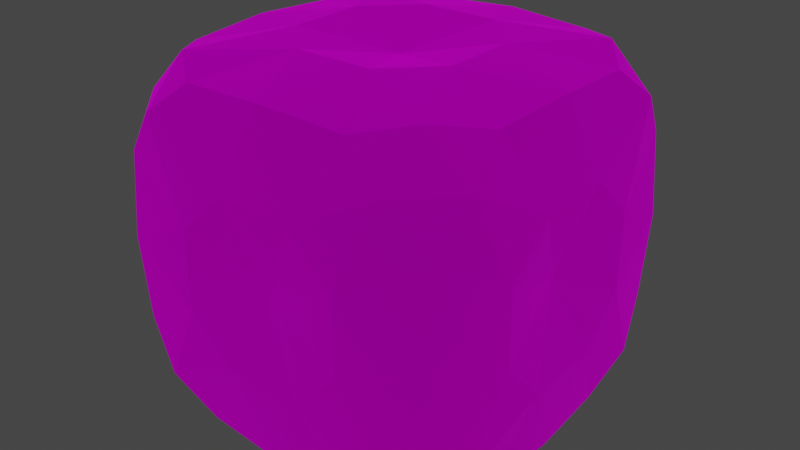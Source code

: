# Source: Rock.blend  (saved by Blender 3.3.6; exported with 4.5.12 LTS)
import bpy
from mathutils import Matrix  # noqa: F401  (used for matrix-valued properties, if any)

bpy.ops.wm.read_factory_settings(use_empty=True)
scene = bpy.context.scene
scene.name = 'Scene'

# ---- collections
col_collection = bpy.data.collections.new('Collection'); scene.collection.children.link(col_collection)

# ---- images (referenced by path relative to the original .blend; pixels are not part of the script)
import os
ASSET_DIR = os.environ.get("B2B_ASSET_DIR", "")  # directory of the original .blend (textures are referenced by path, not embedded)
HERE = os.path.dirname(os.path.abspath(__file__))  # packed textures are extracted next to this script under _unpacked/

def load_image(name, relpath, width, height, colorspace="sRGB"):
    """Load a texture the original file referenced (path relative to the .blend, or extracted next to this script)."""
    p = next((c for c in (os.path.join(HERE, relpath), os.path.join(ASSET_DIR, relpath)) if relpath and os.path.exists(c)), "")
    if p:
        img = bpy.data.images.load(p, check_existing=True)
        img.name = name
    else:  # same state as the original file: an image datablock whose file is absent (Cycles renders it pink)
        img = bpy.data.images.new(name, width, height)
        img.source = "FILE"
        img.filepath = "//" + (relpath or name)
    img.colorspace_settings.name = colorspace
    return img
img_stable_0_jpg = load_image('stable_0.jpg', 'Textures/stable_0.jpg', 1024, 1024, 'sRGB')

# ---- materials (node trees are filled in below, after node groups)
mat_x = bpy.data.materials.new('マテリアル')
mat_x.use_transparent_shadow = False

# ---- material node trees
mat_x.use_nodes = True; mat_x.node_tree.nodes.clear()
_N = mat_x.node_tree.nodes; _L = mat_x.node_tree.links
n0 = _N.new('ShaderNodeBsdfPrincipled'); n0.name = 'Principled BSDF'; n0.location = (10, 300)
n0.distribution = 'GGX'
n0.subsurface_method = 'RANDOM_WALK_SKIN'
n0.inputs[1].default_value = 1.0
n0.inputs[2].default_value = 1.0
n0.inputs[3].default_value = 1.45
n0.inputs[20].default_value = 0.0
n0.inputs[27].default_value = (0.0, 0.0, 0.0, 1.0)
n0.inputs[28].default_value = 1.0
n1 = _N.new('ShaderNodeOutputMaterial'); n1.name = 'Material Output'; n1.location = (300, 300)
n2 = _N.new('ShaderNodeTexImage'); n2.name = '画像テクスチャ'; n2.location = (-280, 280)
n2.image = img_stable_0_jpg
n2.interpolation = 'Smart'
_L.new(n0.outputs[0], n1.inputs[0])
_L.new(n2.outputs[0], n0.inputs[0])
n1.is_active_output = True

# ---- world
world_world = bpy.data.worlds.new('World'); scene.world = world_world
world_world.use_nodes = True; world_world.node_tree.nodes.clear()
_N = world_world.node_tree.nodes; _L = world_world.node_tree.links
n0 = _N.new('ShaderNodeOutputWorld'); n0.name = 'World Output'; n0.location = (300, 300)
n1 = _N.new('ShaderNodeBackground'); n1.name = 'Background'; n1.location = (10, 300)
n1.inputs[0].default_value = (0.05088, 0.05088, 0.05088, 1.0)
_L.new(n1.outputs[0], n0.inputs[0])
n0.is_active_output = True
world_world.color = (0.05088, 0.05088, 0.05088)
world_world.use_sun_shadow = False
world_world.sun_shadow_jitter_overblur = 0.0

# ---- meshes
me_rock = bpy.data.meshes.new('Rock')
me_rock.from_pydata([(0.45, 0.2319, 0.45), (0.45, 0.45, 0.2319), (0.2319, 0.45, 0.45), (0.2319, 0.45, -0.45), (0.45, 0.45, -0.2319), (0.45, 0.2319, -0.45), (0.2319, -0.45, 0.45), (0.45, -0.45, 0.2319), (0.45, -0.2319, 0.45), (0.45, -0.2319, -0.45), (0.45, -0.45, -0.2319), (0.2319, -0.45, -0.45), (-0.2319, 0.45, 0.45), (-0.45, 0.45, 0.2319), (-0.45, 0.2319, 0.45), (-0.45, 0.2319, -0.45), (-0.45, 0.45, -0.2319), (-0.2319, 0.45, -0.45), (-0.2319, -0.45, 0.45), (-0.45, -0.2319, 0.45), (-0.45, -0.45, 0.2319), (-0.2319, -0.45, -0.45), (-0.45, -0.45, -0.2319), (-0.45, -0.2319, -0.45), (0.0, -7.815e-09, -0.45), (-7.815e-09, -0.45, 0.0), (-0.45, 7.815e-09, 0.0), (7.815e-09, 0.45, 0.0), (0.0, -7.815e-09, 0.45), (0.45, -7.815e-09, 0.0), (0.3555, 0.3555, 0.4741), (0.4741, 0.3555, 0.3555), (0.3555, 0.4741, 0.3555), (0.3555, 0.3555, -0.4741), (0.3555, 0.4741, -0.3555), (0.4741, 0.3555, -0.3555), (0.3555, -0.3555, 0.4741), (0.3555, -0.4741, 0.3555), (0.4741, -0.3555, 0.3555), (0.3555, -0.3555, -0.4741), (0.4741, -0.3555, -0.3555), (0.3555, -0.4741, -0.3555), (-0.3555, 0.3555, 0.4741), (-0.3555, 0.4741, 0.3555), (-0.4741, 0.3555, 0.3555), (-0.3555, 0.3555, -0.4741), (-0.4741, 0.3555, -0.3555), (-0.3555, 0.4741, -0.3555), (-0.3555, -0.4741, 0.3555), (-0.3555, -0.3555, 0.4741), (-0.4741, -0.3555, 0.3555), (-0.3555, -0.3555, -0.4741), (-0.3555, -0.4741, -0.3555), (-0.4741, -0.3555, -0.3555), (0.4618, 0.0, -0.4618), (0.4618, 0.4618, 0.0), (0.4618, 0.0, 0.4618), (0.4618, -0.4618, 0.0), (0.0, 0.4618, -0.4618), (-0.4618, 0.4618, 0.0), (0.0, 0.4618, 0.4618), (-0.4618, 0.0, 0.4618), (0.0, -0.4618, 0.4618), (-0.4618, 0.0, -0.4618), (0.0, -0.4618, -0.4618), (-0.4618, -0.4618, 0.0), (-0.2312, 0.104, -0.4986), (-0.104, 0.2312, -0.4986), (0.104, 0.2312, -0.4986), (0.2312, 0.104, -0.4986), (0.2312, -0.104, -0.4986), (0.104, -0.2312, -0.4986), (-0.104, -0.2312, -0.4986), (-0.2312, -0.104, -0.4986), (0.104, -0.4986, -0.2312), (0.2312, -0.4986, -0.104), (0.2312, -0.4986, 0.104), (0.104, -0.4986, 0.2312), (-0.104, -0.4986, 0.2312), (-0.2312, -0.4986, 0.104), (-0.2312, -0.4986, -0.104), (-0.104, -0.4986, -0.2312), (-0.4986, -0.104, -0.2312), (-0.4986, -0.2312, -0.104), (-0.4986, -0.2312, 0.104), (-0.4986, -0.104, 0.2312), (-0.4986, 0.104, 0.2312), (-0.4986, 0.2312, 0.104), (-0.4986, 0.2312, -0.104), (-0.4986, 0.104, -0.2312), (-0.104, 0.4986, -0.2312), (-0.2312, 0.4986, -0.104), (-0.2312, 0.4986, 0.104), (-0.104, 0.4986, 0.2312), (0.104, 0.4986, 0.2312), (0.2312, 0.4986, 0.104), (0.2312, 0.4986, -0.104), (0.104, 0.4986, -0.2312), (0.2312, 0.104, 0.4986), (0.104, 0.2312, 0.4986), (-0.104, 0.2312, 0.4986), (-0.2312, 0.104, 0.4986), (-0.2312, -0.104, 0.4986), (-0.104, -0.2312, 0.4986), (0.104, -0.2312, 0.4986), (0.2312, -0.104, 0.4986), (0.4986, 0.104, -0.2312), (0.4986, 0.2312, -0.104), (0.4986, 0.2312, 0.104), (0.4986, 0.104, 0.2312), (0.4986, -0.104, 0.2312), (0.4986, -0.2312, 0.104), (0.4986, -0.2312, -0.104), (0.4986, -0.104, -0.2312)], [], [(11, 41, 74), (23, 53, 82), (17, 47, 90), (0, 30, 98), (5, 35, 106), (0, 31, 30), (3, 34, 33), (6, 37, 36), (9, 40, 39), (12, 43, 42), (15, 46, 45), (18, 49, 48), (21, 52, 51), (113, 106, 29), (15, 45, 66), (17, 58, 67), (3, 33, 68), (5, 54, 69), (9, 39, 70), (11, 64, 71), (21, 51, 72), (23, 63, 73), (10, 57, 75), (7, 37, 76), (6, 62, 77), (18, 48, 78), (20, 65, 79), (22, 52, 80), (21, 64, 81), (22, 65, 83), (20, 50, 84), (19, 61, 85), (14, 44, 86), (13, 59, 87), (16, 46, 88), (15, 63, 89), (16, 59, 91), (13, 43, 92), (12, 60, 93), (2, 32, 94), (1, 55, 95), (4, 34, 96), (3, 58, 97), (2, 60, 99), (12, 42, 100), (14, 61, 101), (19, 49, 102), (18, 62, 103), (6, 36, 104), (8, 56, 105), (4, 55, 107), (1, 31, 108), (0, 56, 109), (8, 38, 110), (7, 57, 111), (10, 40, 112), (9, 54, 113), (113, 54, 106), (54, 5, 106), (112, 113, 29), (112, 40, 113), (40, 9, 113), (111, 112, 29), (111, 57, 112), (57, 10, 112), (110, 111, 29), (110, 38, 111), (38, 7, 111), (109, 110, 29), (109, 56, 110), (56, 8, 110), (108, 109, 29), (108, 31, 109), (31, 0, 109), (107, 108, 29), (107, 55, 108), (55, 1, 108), (105, 98, 28), (105, 56, 98), (56, 0, 98), (104, 105, 28), (104, 36, 105), (36, 8, 105), (103, 104, 28), (103, 62, 104), (62, 6, 104), (102, 103, 28), (102, 49, 103), (49, 18, 103), (101, 102, 28), (101, 61, 102), (61, 19, 102), (100, 101, 28), (100, 42, 101), (42, 14, 101), (99, 100, 28), (99, 60, 100), (60, 12, 100), (97, 90, 27), (97, 58, 90), (58, 17, 90), (96, 97, 27), (96, 34, 97), (34, 3, 97), (95, 96, 27), (95, 55, 96), (55, 4, 96), (94, 95, 27), (94, 32, 95), (32, 1, 95), (93, 94, 27), (93, 60, 94), (60, 2, 94), (92, 93, 27), (92, 43, 93), (43, 12, 93), (91, 92, 27), (91, 59, 92), (59, 13, 92), (89, 82, 26), (89, 63, 82), (63, 23, 82), (88, 89, 26), (88, 46, 89), (46, 15, 89), (87, 88, 26), (87, 59, 88), (59, 16, 88), (86, 87, 26), (86, 44, 87), (44, 13, 87), (85, 86, 26), (85, 61, 86), (61, 14, 86), (84, 85, 26), (84, 50, 85), (50, 19, 85), (83, 84, 26), (83, 65, 84), (65, 20, 84), (81, 74, 25), (81, 64, 74), (64, 11, 74), (80, 81, 25), (80, 52, 81), (52, 21, 81), (79, 80, 25), (79, 65, 80), (65, 22, 80), (78, 79, 25), (78, 48, 79), (48, 20, 79), (77, 78, 25), (77, 62, 78), (62, 18, 78), (76, 77, 25), (76, 37, 77), (37, 6, 77), (75, 76, 25), (75, 57, 76), (57, 7, 76), (73, 66, 24), (73, 63, 66), (63, 15, 66), (72, 73, 24), (72, 51, 73), (51, 23, 73), (71, 72, 24), (71, 64, 72), (64, 21, 72), (70, 71, 24), (70, 39, 71), (39, 11, 71), (69, 70, 24), (69, 54, 70), (54, 9, 70), (68, 69, 24), (68, 33, 69), (33, 5, 69), (67, 68, 24), (67, 58, 68), (58, 3, 68), (66, 67, 24), (66, 45, 67), (45, 17, 67), (51, 53, 23), (51, 52, 53), (52, 22, 53), (48, 50, 20), (48, 49, 50), (49, 19, 50), (45, 47, 17), (45, 46, 47), (46, 16, 47), (42, 44, 14), (42, 43, 44), (43, 13, 44), (39, 41, 11), (39, 40, 41), (40, 10, 41), (36, 38, 8), (36, 37, 38), (37, 7, 38), (33, 35, 5), (33, 34, 35), (34, 4, 35), (30, 32, 2), (30, 31, 32), (31, 1, 32), (106, 107, 29), (106, 35, 107), (35, 4, 107), (98, 99, 28), (98, 30, 99), (30, 2, 99), (90, 91, 27), (90, 47, 91), (47, 16, 91), (82, 83, 26), (82, 53, 83), (53, 22, 83), (74, 75, 25), (74, 41, 75), (41, 10, 75)])
_uv = me_rock.uv_layers.new(name='UVマップ')
_uv.uv.foreach_set('vector', [0.375, 0.5606, 0.4053, 0.5303, 0.4375, 0.5928, 0.625, 0.5606, 0.6553, 0.5303, 0.6875, 0.5928, 0.125, 0.5606, 0.1553, 0.5303, 0.1875, 0.5928, 0.375, 0.06057, 0.4053, 0.03029, 0.4375, 0.09279, 0.375, 0.8106, 0.4053, 0.7803, 0.4375, 0.8428, 0.375, 0.06057, 0.4697, 0.4053, 0.375, 0.375, 0.5644, 0.25, 0.375, 0.5, 0.4697, 0.5303, 0.4356, 0.25, 0.5, 0.375, 0.5303, 0.5947, 0.625, 0.4394, 0.5303, 0.7197, 0.5, 0.5, 0.5644, 0.0, 0.4394, 0.25, 0.7197, 0.3447, 0.375, 0.3106, 0.5303, 0.5303, 0.25, 0.4356, 0.625, 0.6894, 0.625, 0.4394, 0.7197, 0.5947, 0.4356, 0.5, 0.4356, 0.625, 0.5303, 0.5303, 0.4375, 0.9072, 0.4375, 0.8428, 0.5, 0.875, 0.375, 0.3106, 0.4053, 0.2803, 0.4375, 0.3428, 0.4356, 0.25, 0.5, 0.25, 0.4678, 0.3125, 0.5644, 0.25, 0.5947, 0.2803, 0.5322, 0.3125, 0.625, 0.3106, 0.625, 0.375, 0.5625, 0.3428, 0.625, 0.4394, 0.5947, 0.4697, 0.5625, 0.4072, 0.5644, 0.5, 0.5, 0.5, 0.5322, 0.4375, 0.4356, 0.5, 0.4053, 0.4697, 0.4678, 0.4375, 0.375, 0.4394, 0.375, 0.375, 0.4375, 0.4072, 0.4356, 0.5, 0.5, 0.5, 0.4678, 0.5625, 0.5644, 0.5, 0.5947, 0.5303, 0.5322, 0.5625, 0.625, 0.5606, 0.625, 0.625, 0.5625, 0.5928, 0.625, 0.6894, 0.5947, 0.7197, 0.5625, 0.6572, 0.5644, 0.75, 0.5, 0.75, 0.5322, 0.6875, 0.4356, 0.75, 0.4053, 0.7197, 0.4678, 0.6875, 0.375, 0.6894, 0.375, 0.625, 0.4375, 0.6572, 0.6856, 0.5, 0.75, 0.5, 0.7178, 0.5625, 0.8144, 0.5, 0.8447, 0.5303, 0.7822, 0.5625, 0.875, 0.5606, 0.875, 0.625, 0.8125, 0.5928, 0.875, 0.6894, 0.8447, 0.7197, 0.8125, 0.6572, 0.8144, 0.75, 0.75, 0.75, 0.7822, 0.6875, 0.6856, 0.75, 0.6553, 0.7197, 0.7178, 0.6875, 0.625, 0.6894, 0.625, 0.625, 0.6875, 0.6572, 0.1856, 0.5, 0.25, 0.5, 0.2178, 0.5625, 0.3144, 0.5, 0.3447, 0.5303, 0.2822, 0.5625, 0.375, 0.5606, 0.375, 0.625, 0.3125, 0.5928, 0.375, 0.6894, 0.3447, 0.7197, 0.3125, 0.6572, 0.3144, 0.75, 0.25, 0.75, 0.2822, 0.6875, 0.1856, 0.75, 0.1553, 0.7197, 0.2178, 0.6875, 0.125, 0.6894, 0.125, 0.625, 0.1875, 0.6572, 0.4356, 0.0, 0.5, 0.0, 0.4678, 0.0625, 0.5644, 0.0, 0.5947, 0.03029, 0.5322, 0.0625, 0.625, 0.06057, 0.625, 0.125, 0.5625, 0.09279, 0.625, 0.1894, 0.5947, 0.2197, 0.5625, 0.1572, 0.5644, 0.25, 0.5, 0.25, 0.5322, 0.1875, 0.4356, 0.25, 0.4053, 0.2197, 0.4678, 0.1875, 0.375, 0.1894, 0.375, 0.125, 0.4375, 0.1572, 0.4356, 0.75, 0.5, 0.75, 0.4678, 0.8125, 0.5644, 0.75, 0.5947, 0.7803, 0.5322, 0.8125, 0.625, 0.8106, 0.625, 0.875, 0.5625, 0.8428, 0.625, 0.9394, 0.5947, 0.9697, 0.5625, 0.9072, 0.5644, 1.0, 0.5, 1.0, 0.5322, 0.9375, 0.4356, 1.0, 0.4053, 0.9697, 0.4678, 0.9375, 0.375, 0.9394, 0.375, 0.875, 0.4375, 0.9072, 0.4375, 0.9072, 0.375, 0.875, 0.4375, 0.8428, 0.375, 0.875, 0.375, 0.8106, 0.4375, 0.8428, 0.4678, 0.9375, 0.4375, 0.9072, 0.5, 0.875, 0.4678, 0.9375, 0.4053, 0.9697, 0.4375, 0.9072, 0.4053, 0.9697, 0.375, 0.9394, 0.4375, 0.9072, 0.5322, 0.9375, 0.4678, 0.9375, 0.5, 0.875, 0.5322, 0.9375, 0.5, 1.0, 0.4678, 0.9375, 0.5, 1.0, 0.4356, 1.0, 0.4678, 0.9375, 0.5625, 0.9072, 0.5322, 0.9375, 0.5, 0.875, 0.5625, 0.9072, 0.5947, 0.9697, 0.5322, 0.9375, 0.5947, 0.9697, 0.5644, 1.0, 0.5322, 0.9375, 0.5625, 0.8428, 0.5625, 0.9072, 0.5, 0.875, 0.5625, 0.8428, 0.625, 0.875, 0.5625, 0.9072, 0.625, 0.875, 0.625, 0.9394, 0.5625, 0.9072, 0.5322, 0.8125, 0.5625, 0.8428, 0.5, 0.875, 0.5322, 0.8125, 0.5947, 0.7803, 0.5625, 0.8428, 0.5947, 0.7803, 0.625, 0.8106, 0.5625, 0.8428, 0.4678, 0.8125, 0.5322, 0.8125, 0.5, 0.875, 0.4678, 0.8125, 0.5, 0.75, 0.5322, 0.8125, 0.5, 0.75, 0.5644, 0.75, 0.5322, 0.8125, 0.4375, 0.1572, 0.4375, 0.09279, 0.5, 0.125, 0.4375, 0.1572, 0.375, 0.125, 0.4375, 0.09279, 0.375, 0.125, 0.375, 0.06057, 0.4375, 0.09279, 0.4678, 0.1875, 0.4375, 0.1572, 0.5, 0.125, 0.4678, 0.1875, 0.4053, 0.2197, 0.4375, 0.1572, 0.4053, 0.2197, 0.375, 0.1894, 0.4375, 0.1572, 0.5322, 0.1875, 0.4678, 0.1875, 0.5, 0.125, 0.5322, 0.1875, 0.5, 0.25, 0.4678, 0.1875, 0.5, 0.25, 0.4356, 0.25, 0.4678, 0.1875, 0.5625, 0.1572, 0.5322, 0.1875, 0.5, 0.125, 0.5625, 0.1572, 0.5947, 0.2197, 0.5322, 0.1875, 0.5947, 0.2197, 0.5644, 0.25, 0.5322, 0.1875, 0.5625, 0.09279, 0.5625, 0.1572, 0.5, 0.125, 0.5625, 0.09279, 0.625, 0.125, 0.5625, 0.1572, 0.625, 0.125, 0.625, 0.1894, 0.5625, 0.1572, 0.5322, 0.0625, 0.5625, 0.09279, 0.5, 0.125, 0.5322, 0.0625, 0.5947, 0.03029, 0.5625, 0.09279, 0.5947, 0.03029, 0.625, 0.06057, 0.5625, 0.09279, 0.4678, 0.0625, 0.5322, 0.0625, 0.5, 0.125, 0.4678, 0.0625, 0.5, 0.0, 0.5322, 0.0625, 0.5, 0.0, 0.5644, 0.0, 0.5322, 0.0625, 0.1875, 0.6572, 0.1875, 0.5928, 0.25, 0.625, 0.1875, 0.6572, 0.125, 0.625, 0.1875, 0.5928, 0.125, 0.625, 0.125, 0.5606, 0.1875, 0.5928, 0.2178, 0.6875, 0.1875, 0.6572, 0.25, 0.625, 0.2178, 0.6875, 0.1553, 0.7197, 0.1875, 0.6572, 0.1553, 0.7197, 0.125, 0.6894, 0.1875, 0.6572, 0.2822, 0.6875, 0.2178, 0.6875, 0.25, 0.625, 0.2822, 0.6875, 0.25, 0.75, 0.2178, 0.6875, 0.25, 0.75, 0.1856, 0.75, 0.2178, 0.6875, 0.3125, 0.6572, 0.2822, 0.6875, 0.25, 0.625, 0.3125, 0.6572, 0.3447, 0.7197, 0.2822, 0.6875, 0.3447, 0.7197, 0.3144, 0.75, 0.2822, 0.6875, 0.3125, 0.5928, 0.3125, 0.6572, 0.25, 0.625, 0.3125, 0.5928, 0.375, 0.625, 0.3125, 0.6572, 0.375, 0.625, 0.375, 0.6894, 0.3125, 0.6572, 0.2822, 0.5625, 0.3125, 0.5928, 0.25, 0.625, 0.2822, 0.5625, 0.3447, 0.5303, 0.3125, 0.5928, 0.3447, 0.5303, 0.375, 0.5606, 0.3125, 0.5928, 0.2178, 0.5625, 0.2822, 0.5625, 0.25, 0.625, 0.2178, 0.5625, 0.25, 0.5, 0.2822, 0.5625, 0.25, 0.5, 0.3144, 0.5, 0.2822, 0.5625, 0.6875, 0.6572, 0.6875, 0.5928, 0.75, 0.625, 0.6875, 0.6572, 0.625, 0.625, 0.6875, 0.5928, 0.625, 0.625, 0.625, 0.5606, 0.6875, 0.5928, 0.7178, 0.6875, 0.6875, 0.6572, 0.75, 0.625, 0.7178, 0.6875, 0.6553, 0.7197, 0.6875, 0.6572, 0.6553, 0.7197, 0.625, 0.6894, 0.6875, 0.6572, 0.7822, 0.6875, 0.7178, 0.6875, 0.75, 0.625, 0.7822, 0.6875, 0.75, 0.75, 0.7178, 0.6875, 0.75, 0.75, 0.6856, 0.75, 0.7178, 0.6875, 0.8125, 0.6572, 0.7822, 0.6875, 0.75, 0.625, 0.8125, 0.6572, 0.8447, 0.7197, 0.7822, 0.6875, 0.8447, 0.7197, 0.8144, 0.75, 0.7822, 0.6875, 0.8125, 0.5928, 0.8125, 0.6572, 0.75, 0.625, 0.8125, 0.5928, 0.875, 0.625, 0.8125, 0.6572, 0.875, 0.625, 0.875, 0.6894, 0.8125, 0.6572, 0.7822, 0.5625, 0.8125, 0.5928, 0.75, 0.625, 0.7822, 0.5625, 0.8447, 0.5303, 0.8125, 0.5928, 0.8447, 0.5303, 0.875, 0.5606, 0.8125, 0.5928, 0.7178, 0.5625, 0.7822, 0.5625, 0.75, 0.625, 0.7178, 0.5625, 0.75, 0.5, 0.7822, 0.5625, 0.75, 0.5, 0.8144, 0.5, 0.7822, 0.5625, 0.4375, 0.6572, 0.4375, 0.5928, 0.5, 0.625, 0.4375, 0.6572, 0.375, 0.625, 0.4375, 0.5928, 0.375, 0.625, 0.375, 0.5606, 0.4375, 0.5928, 0.4678, 0.6875, 0.4375, 0.6572, 0.5, 0.625, 0.4678, 0.6875, 0.4053, 0.7197, 0.4375, 0.6572, 0.4053, 0.7197, 0.375, 0.6894, 0.4375, 0.6572, 0.5322, 0.6875, 0.4678, 0.6875, 0.5, 0.625, 0.5322, 0.6875, 0.5, 0.75, 0.4678, 0.6875, 0.5, 0.75, 0.4356, 0.75, 0.4678, 0.6875, 0.5625, 0.6572, 0.5322, 0.6875, 0.5, 0.625, 0.5625, 0.6572, 0.5947, 0.7197, 0.5322, 0.6875, 0.5947, 0.7197, 0.5644, 0.75, 0.5322, 0.6875, 0.5625, 0.5928, 0.5625, 0.6572, 0.5, 0.625, 0.5625, 0.5928, 0.625, 0.625, 0.5625, 0.6572, 0.625, 0.625, 0.625, 0.6894, 0.5625, 0.6572, 0.5322, 0.5625, 0.5625, 0.5928, 0.5, 0.625, 0.5322, 0.5625, 0.5947, 0.5303, 0.5625, 0.5928, 0.5947, 0.5303, 0.625, 0.5606, 0.5625, 0.5928, 0.4678, 0.5625, 0.5322, 0.5625, 0.5, 0.625, 0.4678, 0.5625, 0.5, 0.5, 0.5322, 0.5625, 0.5, 0.5, 0.5644, 0.5, 0.5322, 0.5625, 0.4375, 0.4072, 0.4375, 0.3428, 0.5, 0.375, 0.4375, 0.4072, 0.375, 0.375, 0.4375, 0.3428, 0.375, 0.375, 0.375, 0.3106, 0.4375, 0.3428, 0.4678, 0.4375, 0.4375, 0.4072, 0.5, 0.375, 0.4678, 0.4375, 0.4053, 0.4697, 0.4375, 0.4072, 0.4053, 0.4697, 0.375, 0.4394, 0.4375, 0.4072, 0.5322, 0.4375, 0.4678, 0.4375, 0.5, 0.375, 0.5322, 0.4375, 0.5, 0.5, 0.4678, 0.4375, 0.5, 0.5, 0.4356, 0.5, 0.4678, 0.4375, 0.5625, 0.4072, 0.5322, 0.4375, 0.5, 0.375, 0.5625, 0.4072, 0.5947, 0.4697, 0.5322, 0.4375, 0.5947, 0.4697, 0.5644, 0.5, 0.5322, 0.4375, 0.5625, 0.3428, 0.5625, 0.4072, 0.5, 0.375, 0.5625, 0.3428, 0.625, 0.375, 0.5625, 0.4072, 0.625, 0.375, 0.625, 0.4394, 0.5625, 0.4072, 0.5322, 0.3125, 0.5625, 0.3428, 0.5, 0.375, 0.5322, 0.3125, 0.5947, 0.2803, 0.5625, 0.3428, 0.5947, 0.2803, 0.625, 0.3106, 0.5625, 0.3428, 0.4678, 0.3125, 0.5322, 0.3125, 0.5, 0.375, 0.4678, 0.3125, 0.5, 0.25, 0.5322, 0.3125, 0.5, 0.25, 0.5644, 0.25, 0.5322, 0.3125, 0.4375, 0.3428, 0.4678, 0.3125, 0.5, 0.375, 0.4375, 0.3428, 0.4053, 0.2803, 0.4678, 0.3125, 0.4053, 0.2803, 0.4356, 0.25, 0.4678, 0.3125, 0.5303, 0.5303, 0.5303, 0.6553, 0.625, 0.5606, 0.5303, 0.5303, 0.4356, 0.625, 0.5303, 0.6553, 0.4356, 0.625, 0.4356, 0.75, 0.5303, 0.6553, 0.7197, 0.5947, 0.7197, 0.3447, 0.8144, 0.5, 0.7197, 0.5947, 0.625, 0.4394, 0.7197, 0.3447, 0.625, 0.4394, 0.625, 0.1894, 0.7197, 0.3447, 0.25, 0.4356, 0.4053, 0.6553, 0.125, 0.5606, 0.25, 0.4356, 0.5303, 0.5303, 0.4053, 0.6553, 0.5303, 0.5303, 0.6856, 0.75, 0.4053, 0.6553, 0.7197, 0.3447, 0.5947, 0.5947, 0.875, 0.6894, 0.7197, 0.3447, 0.4394, 0.25, 0.5947, 0.5947, 0.4394, 0.25, 0.3144, 0.5, 0.5947, 0.5947, 0.5, 0.5, 0.4053, 0.7803, 0.375, 0.5606, 0.5, 0.5, 0.5303, 0.7197, 0.4053, 0.7803, 0.5303, 0.7197, 0.4356, 1.0, 0.4053, 0.7803, 0.5303, 0.5947, 0.5947, 0.7197, 0.625, 0.9394, 0.5303, 0.5947, 0.5, 0.375, 0.5947, 0.7197, 0.5, 0.375, 0.5644, 0.5, 0.5947, 0.7197, 0.4697, 0.5303, 0.2803, 0.7803, 0.375, 0.8106, 0.4697, 0.5303, 0.375, 0.5, 0.2803, 0.7803, 0.375, 0.5, 0.1856, 0.75, 0.2803, 0.7803, 0.375, 0.375, 0.4697, 0.7197, 0.375, 0.6894, 0.375, 0.375, 0.4697, 0.4053, 0.4697, 0.7197, 0.4697, 0.4053, 0.5644, 0.75, 0.4697, 0.7197, 0.4375, 0.8428, 0.4678, 0.8125, 0.5, 0.875, 0.4375, 0.8428, 0.4053, 0.7803, 0.4678, 0.8125, 0.4053, 0.7803, 0.4356, 0.75, 0.4678, 0.8125, 0.4375, 0.09279, 0.4678, 0.0625, 0.5, 0.125, 0.4375, 0.09279, 0.4053, 0.03029, 0.4678, 0.0625, 0.4053, 0.03029, 0.4356, 0.0, 0.4678, 0.0625, 0.1875, 0.5928, 0.2178, 0.5625, 0.25, 0.625, 0.1875, 0.5928, 0.1553, 0.5303, 0.2178, 0.5625, 0.1553, 0.5303, 0.1856, 0.5, 0.2178, 0.5625, 0.6875, 0.5928, 0.7178, 0.5625, 0.75, 0.625, 0.6875, 0.5928, 0.6553, 0.5303, 0.7178, 0.5625, 0.6553, 0.5303, 0.6856, 0.5, 0.7178, 0.5625, 0.4375, 0.5928, 0.4678, 0.5625, 0.5, 0.625, 0.4375, 0.5928, 0.4053, 0.5303, 0.4678, 0.5625, 0.4053, 0.5303, 0.4356, 0.5, 0.4678, 0.5625])
me_rock.materials.append(mat_x)
me_rock.update()

# ---- objects
ob_rock = bpy.data.objects.new('Rock', me_rock)

# ---- transforms, parenting, visibility, modifiers, constraints
ob_rock.location = (0.0, 0.0, 0.0)

# ---- collection membership
col_collection.objects.link(ob_rock)

# ---- scene / render settings (as saved in the file)
scene.frame_start = 1; scene.frame_end = 250; scene.frame_set(1)
scene.render.engine = 'BLENDER_EEVEE_NEXT'
scene.cycles.sampling_pattern = 'TABULATED_SOBOL'
scene.cycles.use_light_tree = False
scene.view_settings.view_transform = 'Filmic'
bpy.context.view_layer.update()

# ---- added for rendering (the .blend has no active camera and no usable light): camera, sun
cam_auto = bpy.data.cameras.new('AutoCamera')
cam_auto.lens = 50.0
cam_auto.sensor_width = 36.0
cam_auto.clip_end = 1000.0
ob_auto_camera = bpy.data.objects.new('AutoCamera', cam_auto)
scene.collection.objects.link(ob_auto_camera)
ob_auto_camera.location = (1.59801, -1.91761, 1.27841)
ob_auto_camera.rotation_euler = (1.09748, -7.21219e-08, 0.694738)
scene.camera = ob_auto_camera
light_auto_sun = bpy.data.lights.new('AutoSun', 'SUN')
light_auto_sun.energy = 3.0
light_auto_sun.angle = 0.0523599
ob_auto_sun = bpy.data.objects.new('AutoSun', light_auto_sun)
scene.collection.objects.link(ob_auto_sun)
ob_auto_sun.rotation_euler = (0.872665, 0.174533, 0.523599)
bpy.context.view_layer.update()
